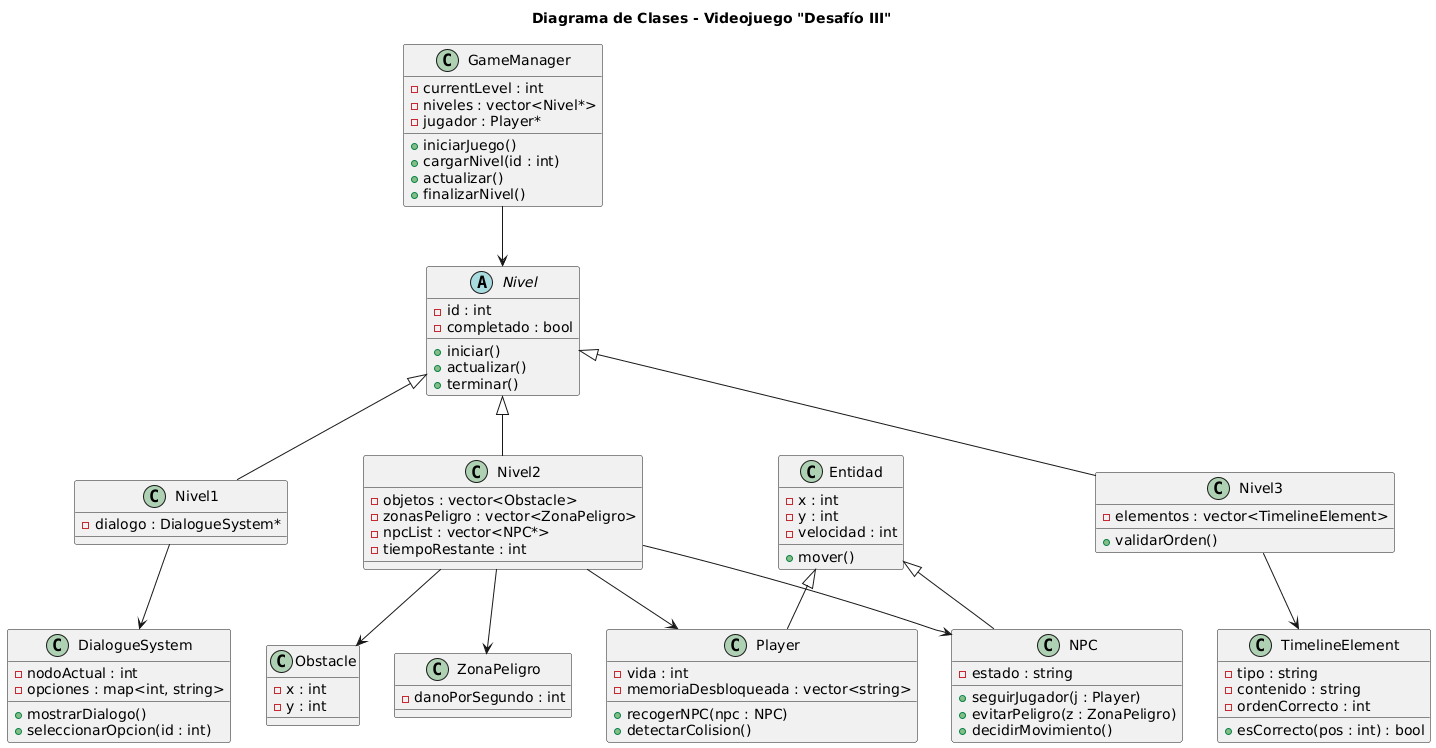

The diagram above was rendered by PlantUML. Its source (embedded in the PNG):
@startuml
title Diagrama de Clases - Videojuego "Desafío III"

/' ----------------------------- 
   CLASE PRINCIPAL DEL JUEGO
   ----------------------------- '/
class GameManager {
    - currentLevel : int
    - niveles : vector<Nivel*>
    - jugador : Player*
    + iniciarJuego()
    + cargarNivel(id : int)
    + actualizar()
    + finalizarNivel()
}


/' ----------------------------- 
   CLASES DE NIVELES
   ----------------------------- '/
abstract class Nivel {
    - id : int
    - completado : bool
    + iniciar()
    + actualizar()
    + terminar()
}

class Nivel1 {
    - dialogo : DialogueSystem*
}

class Nivel2 {
    - objetos : vector<Obstacle>
    - zonasPeligro : vector<ZonaPeligro>
    - npcList : vector<NPC*>
    - tiempoRestante : int
}

class Nivel3 {
    - elementos : vector<TimelineElement>
    + validarOrden()
}

Nivel <|-- Nivel1
Nivel <|-- Nivel2
Nivel <|-- Nivel3

GameManager --> Nivel


/' -----------------------------
   JUGADOR Y NPCs
   ----------------------------- '/

class Entidad {
    - x : int
    - y : int
    - velocidad : int
    + mover()
}

Entidad <|-- Player
Entidad <|-- NPC

class Player {
    - vida : int
    - memoriaDesbloqueada : vector<string>
    + recogerNPC(npc : NPC)
    + detectarColision()
}

class NPC {
    - estado : string
    + seguirJugador(j : Player)
    + evitarPeligro(z : ZonaPeligro)
    + decidirMovimiento()
}

Nivel2 --> Player
Nivel2 --> NPC


/' -----------------------------
   OBJETOS DEL ENTORNO
   ----------------------------- '/

class Obstacle {
    - x : int
    - y : int
}

class ZonaPeligro {
    - danoPorSegundo : int
}

Nivel2 --> Obstacle
Nivel2 --> ZonaPeligro


/' -----------------------------
   SISTEMA DE DIÁLOGOS (NIVEL 1)
   ----------------------------- '/

class DialogueSystem {
    - nodoActual : int
    - opciones : map<int, string>
    + mostrarDialogo()
    + seleccionarOpcion(id : int)
}

Nivel1 --> DialogueSystem


/' -----------------------------
   SISTEMA DE LÍNEA DE TIEMPO (NIVEL 3)
   ----------------------------- '/

class TimelineElement {
    - tipo : string
    - contenido : string
    - ordenCorrecto : int
    + esCorrecto(pos : int) : bool
}

Nivel3 --> TimelineElement
@enduml